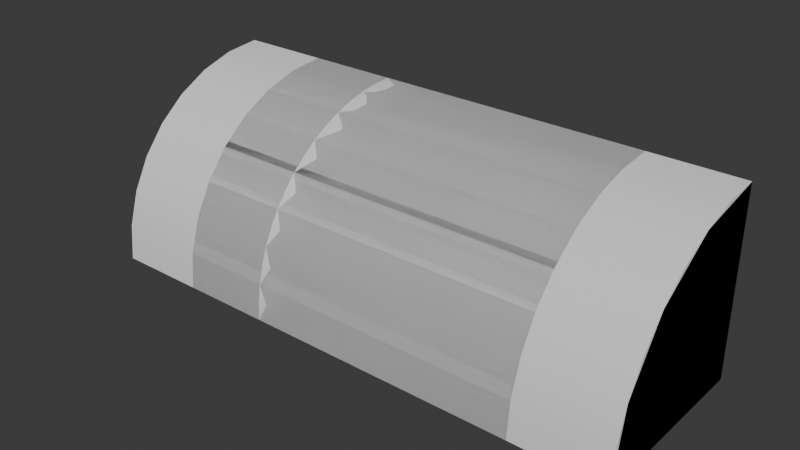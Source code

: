 # Source: External_Decor.blend  (saved by Blender 4.3.34; exported with 4.5.12 LTS)
import bpy
from mathutils import Matrix  # noqa: F401  (used for matrix-valued properties, if any)

bpy.ops.wm.read_factory_settings(use_empty=True)
scene = bpy.context.scene
scene.name = 'Scene'

# ---- collections
col_round_wedge1 = bpy.data.collections.new('round_wedge1'); scene.collection.children.link(col_round_wedge1)
col_round_wedge1_col = bpy.data.collections.new('round_wedge1.col'); col_round_wedge1.children.link(col_round_wedge1_col)
col_round_wedge1_ref = bpy.data.collections.new('round_wedge1.ref'); col_round_wedge1.children.link(col_round_wedge1_ref)
col_round_wedge2 = bpy.data.collections.new('round_wedge2'); scene.collection.children.link(col_round_wedge2)
col_round_wedge2_col = bpy.data.collections.new('round_wedge2.col'); col_round_wedge2.children.link(col_round_wedge2_col)
col_round_wedge2_ref = bpy.data.collections.new('round_wedge2.ref'); col_round_wedge2.children.link(col_round_wedge2_ref)
col_round_wedge3 = bpy.data.collections.new('round_wedge3'); scene.collection.children.link(col_round_wedge3)
col_round_wedge3_col = bpy.data.collections.new('round_wedge3.col'); col_round_wedge3.children.link(col_round_wedge3_col)
col_round_wedge3_ref = bpy.data.collections.new('round_wedge3.ref'); col_round_wedge3.children.link(col_round_wedge3_ref)
col_round_wedgec = bpy.data.collections.new('round_wedgec'); scene.collection.children.link(col_round_wedgec)
col_round_wedgec_col = bpy.data.collections.new('round_wedgec.col'); col_round_wedgec.children.link(col_round_wedgec_col)
col_round_wedgec_ref = bpy.data.collections.new('round_wedgec.ref'); col_round_wedgec.children.link(col_round_wedgec_ref)

# ---- materials (node trees are filled in below, after node groups)
mat_collisions = bpy.data.materials.new('collisions')
mat_exterior = bpy.data.materials.new('exterior')

# ---- node groups
ng_auto_smooth = bpy.data.node_groups.new('Auto Smooth', 'GeometryNodeTree')
_s = ng_auto_smooth.interface.new_socket(name='Geometry', in_out='OUTPUT', socket_type='NodeSocketGeometry')
_s = ng_auto_smooth.interface.new_socket(name='Geometry', in_out='INPUT', socket_type='NodeSocketGeometry')
_s = ng_auto_smooth.interface.new_socket(name='Angle', in_out='INPUT', socket_type='NodeSocketFloat')
_s.subtype = 'ANGLE'
_s.min_value = 0.0
_s.max_value = 3.142
ng_auto_smooth.is_modifier = True
_N = ng_auto_smooth.nodes; _L = ng_auto_smooth.links
n0 = _N.new('NodeGroupOutput'); n0.name = 'Group Output'; n0.location = (480, -100)
n1 = _N.new('NodeGroupInput'); n1.name = 'Group Input'; n1.location = (-420, -300)
n2 = _N.new('NodeGroupInput'); n2.name = 'Group Input.001'; n2.location = (-60, -100)
n3 = _N.new('GeometryNodeSetShadeSmooth'); n3.name = 'Set Shade Smooth'; n3.location = (120, -100)
n3.domain = 'EDGE'
n4 = _N.new('GeometryNodeSetShadeSmooth'); n4.name = 'Set Shade Smooth.001'; n4.location = (300, -100)
n5 = _N.new('GeometryNodeInputMeshEdgeAngle'); n5.name = 'Edge Angle'; n5.location = (-420, -220)
n6 = _N.new('GeometryNodeInputEdgeSmooth'); n6.name = 'Is Edge Smooth'; n6.location = (-60, -160)
n7 = _N.new('GeometryNodeInputShadeSmooth'); n7.name = 'Is Face Smooth'; n7.location = (-240, -340)
n8 = _N.new('FunctionNodeBooleanMath'); n8.name = 'Boolean Math'; n8.location = (-60, -220)
n9 = _N.new('FunctionNodeCompare'); n9.name = 'Compare'; n9.location = (-240, -180)
n9.operation = 'LESS_EQUAL'
_L.new(n5.outputs[0], n9.inputs[0])
_L.new(n4.outputs[0], n0.inputs[0])
_L.new(n1.outputs[1], n9.inputs[1])
_L.new(n9.outputs[0], n8.inputs[0])
_L.new(n7.outputs[0], n8.inputs[1])
_L.new(n2.outputs[0], n3.inputs[0])
_L.new(n6.outputs[0], n3.inputs[1])
_L.new(n3.outputs[0], n4.inputs[0])
_L.new(n8.outputs[0], n3.inputs[2])
n0.is_active_output = True

# ---- material node trees

# ---- world
world_world = bpy.data.worlds.new('World'); scene.world = world_world
world_world.use_nodes = True; world_world.node_tree.nodes.clear()
_N = world_world.node_tree.nodes; _L = world_world.node_tree.links
n0 = _N.new('ShaderNodeOutputWorld'); n0.name = 'World Output'; n0.location = (300, 300)
n1 = _N.new('ShaderNodeBackground'); n1.name = 'Background'; n1.location = (10, 300)
n1.inputs[0].default_value = (0.05088, 0.05088, 0.05088, 1.0)
_L.new(n1.outputs[0], n0.inputs[0])
n0.is_active_output = True
world_world.color = (0.05088, 0.05088, 0.05088)
world_world.sun_shadow_jitter_overblur = 0.0

# ---- meshes
me_cube_008 = bpy.data.meshes.new('Cube.008')
me_cube_008.from_pydata([(-1.0, 1.0, -1.0), (-1.0, 1.0, 1.0), (1.0, -1.0, -1.0), (1.0, 1.0, -1.0), (-1.0, -1.0, -1.0), (-1.0, -0.8478, -0.2346), (-1.0, -0.4142, 0.4142), (-1.0, 0.2346, 0.8478), (1.0, 1.0, 1.0), (1.0, 0.2346, 0.8478), (1.0, -0.4142, 0.4142), (1.0, -0.8478, -0.2346)], [], [(0, 1, 8, 3), (4, 5, 6, 7, 1, 0), (0, 3, 2, 4), (3, 8, 9, 10, 11, 2), (7, 6, 10, 9), (6, 5, 11, 10), (5, 4, 2, 11), (7, 9, 8, 1)])
me_cube_008.polygons.foreach_set('use_smooth', [True] * 8)
_uv = me_cube_008.uv_layers.new(name='UVMap')
_uv.uv.foreach_set('vector', [0.375, 0.25, 0.625, 0.25, 0.625, 0.5, 0.375, 0.5, 0.375, 0.0, 0.4707, 0.01903, 0.5518, 0.07322, 0.606, 0.1543, 0.625, 0.25, 0.375, 0.25, 0.125, 0.5, 0.375, 0.5, 0.375, 0.75, 0.125, 0.75, 0.375, 0.5, 0.625, 0.5, 0.606, 0.5957, 0.5518, 0.6768, 0.4707, 0.731, 0.375, 0.75, 0.875, 0.5957, 0.875, 0.75, 0.625, 0.75, 0.625, 0.5957, 0.625, 1.0, 0.4707, 1.0, 0.4707, 0.75, 0.625, 0.75, 0.4707, 1.0, 0.375, 1.0, 0.375, 0.75, 0.4707, 0.75, 0.875, 0.5957, 0.625, 0.5957, 0.625, 0.5, 0.875, 0.5])
me_cube_008.materials.append(mat_collisions)
me_cube_008.use_remesh_fix_poles = True
me_cube_008.use_remesh_preserve_attributes = False
me_cube_008.use_mirror_vertex_groups = False
me_cube_008.update()
me_cube_007 = bpy.data.meshes.new('Cube.007')
me_cube_007.from_pydata([(-1.0, 1.0, -1.0), (-1.0, 1.0, 1.0), (1.0, -1.0, -1.0), (1.0, 1.0, -1.0), (-1.0, -1.0, -1.0), (-1.0, -0.9616, -0.6098), (-1.0, -0.8478, -0.2346), (-1.0, -0.6629, 0.1111), (-1.0, -0.4142, 0.4142), (-1.0, -0.1111, 0.6629), (-1.0, 0.2346, 0.8478), (-1.0, 0.6098, 0.9616), (1.0, 1.0, 1.0), (1.0, 0.6098, 0.9616), (1.0, 0.2346, 0.8478), (1.0, -0.1111, 0.6629), (1.0, -0.4142, 0.4142), (1.0, -0.6629, 0.1111), (1.0, -0.8478, -0.2346), (1.0, -0.9616, -0.6098)], [], [(0, 1, 12, 3), (4, 5, 6, 7, 8, 9, 10, 11, 1, 0), (0, 3, 2, 4), (3, 12, 13, 14, 15, 16, 17, 18, 19, 2), (12, 1, 11, 13), (13, 11, 10, 14), (14, 10, 9, 15), (15, 9, 8, 16), (16, 8, 7, 17), (17, 7, 6, 18), (18, 6, 5, 19), (19, 5, 4, 2)])
me_cube_007.polygons.foreach_set('use_smooth', [0, 0, 0, 0, 1, 1, 1, 1, 1, 1, 1, 1])
_uv = me_cube_007.uv_layers.new(name='UVMap')
_uv.uv.foreach_set('vector', [-0.5, -0.5961, -0.5, 1.404, 1.5, 1.404, 1.5, -0.5961, -0.4039, -0.5961, -0.3655, -0.2059, -0.2517, 0.1693, -0.06684, 0.515, 0.1819, 0.8181, 0.485, 1.067, 0.8307, 1.252, 1.206, 1.365, 1.596, 1.404, 1.596, -0.5961, -0.5, 1.596, 1.5, 1.596, 1.5, -0.4039, -0.5, -0.4039, 1.596, -0.5961, 1.596, 1.404, 1.206, 1.365, 0.8307, 1.252, 0.485, 1.067, 0.1819, 0.8181, -0.06684, 0.515, -0.2517, 0.1693, -0.3655, -0.2059, -0.4039, -0.5961, 1.5, 1.596, -0.5, 1.596, -0.5, 1.206, 1.5, 1.206, 1.5, 1.206, -0.5, 1.206, -0.5, 0.8307, 1.5, 0.8307, 1.5, 0.8307, -0.5, 0.8307, -0.5, 0.485, 1.5, 0.485, 1.5, 0.485, -0.5, 0.485, -0.5, 0.1819, 1.5, 0.1819, 1.5, 0.8181, -0.5, 0.8181, -0.5, 0.515, 1.5, 0.515, 1.5, 0.515, -0.5, 0.515, -0.5, 0.1693, 1.5, 0.1693, 1.5, 0.1693, -0.5, 0.1693, -0.5, -0.2059, 1.5, -0.2059, 1.5, -0.2059, -0.5, -0.2059, -0.5, -0.5961, 1.5, -0.5961])
me_cube_007.materials.append(mat_exterior)
me_cube_007.use_remesh_fix_poles = True
me_cube_007.use_remesh_preserve_attributes = False
me_cube_007.use_mirror_vertex_groups = False
me_cube_007.update()
me_cube_001 = bpy.data.meshes.new('Cube.001')
me_cube_001.from_pydata([(-2.0, 1.0, -1.0), (-2.0, 1.0, 1.0), (2.0, -1.0, -1.0), (2.0, 1.0, -1.0), (-2.0, -1.0, -1.0), (-2.0, -0.8478, -0.2346), (-2.0, -0.4142, 0.4142), (-2.0, 0.2346, 0.8478), (2.0, 1.0, 1.0), (2.0, 0.2346, 0.8478), (2.0, -0.4142, 0.4142), (2.0, -0.8478, -0.2346)], [], [(0, 1, 8, 3), (4, 5, 6, 7, 1, 0), (0, 3, 2, 4), (3, 8, 9, 10, 11, 2), (7, 6, 10, 9), (6, 5, 11, 10), (5, 4, 2, 11), (7, 9, 8, 1)])
me_cube_001.polygons.foreach_set('use_smooth', [True] * 8)
_uv = me_cube_001.uv_layers.new(name='UVMap')
_uv.uv.foreach_set('vector', [0.375, 0.25, 0.625, 0.25, 0.625, 0.5, 0.375, 0.5, 0.375, 0.0, 0.4707, 0.01903, 0.5518, 0.07322, 0.606, 0.1543, 0.625, 0.25, 0.375, 0.25, 0.125, 0.5, 0.375, 0.5, 0.375, 0.75, 0.125, 0.75, 0.375, 0.5, 0.625, 0.5, 0.606, 0.5957, 0.5518, 0.6768, 0.4707, 0.731, 0.375, 0.75, 0.875, 0.5957, 0.875, 0.75, 0.625, 0.75, 0.625, 0.5957, 0.625, 1.0, 0.4707, 1.0, 0.4707, 0.75, 0.625, 0.75, 0.4707, 1.0, 0.375, 1.0, 0.375, 0.75, 0.4707, 0.75, 0.875, 0.5957, 0.625, 0.5957, 0.625, 0.5, 0.875, 0.5])
me_cube_001.materials.append(mat_collisions)
me_cube_001.use_remesh_fix_poles = True
me_cube_001.use_remesh_preserve_attributes = False
me_cube_001.use_mirror_vertex_groups = False
me_cube_001.update()
me_cube_002 = bpy.data.meshes.new('Cube.002')
me_cube_002.from_pydata([(-2.0, 1.0, -1.0), (-2.0, 1.0, 1.0), (2.0, -1.0, -1.0), (2.0, 1.0, -1.0), (-2.0, -1.0, -1.0), (-2.0, -0.9616, -0.6098), (-2.0, -0.8478, -0.2346), (-2.0, -0.6629, 0.1111), (-2.0, -0.4142, 0.4142), (-2.0, -0.1111, 0.6629), (-2.0, 0.2346, 0.8478), (-2.0, 0.6098, 0.9616), (2.0, 1.0, 1.0), (2.0, 0.6098, 0.9616), (2.0, 0.2346, 0.8478), (2.0, -0.1111, 0.6629), (2.0, -0.4142, 0.4142), (2.0, -0.6629, 0.1111), (2.0, -0.8478, -0.2346), (2.0, -0.9616, -0.6098)], [], [(0, 1, 12, 3), (4, 5, 6, 7, 8, 9, 10, 11, 1, 0), (0, 3, 2, 4), (3, 12, 13, 14, 15, 16, 17, 18, 19, 2), (12, 1, 11, 13), (13, 11, 10, 14), (14, 10, 9, 15), (15, 9, 8, 16), (16, 8, 7, 17), (17, 7, 6, 18), (18, 6, 5, 19), (19, 5, 4, 2)])
me_cube_002.polygons.foreach_set('use_smooth', [0, 0, 0, 0, 1, 1, 1, 1, 1, 1, 1, 1])
_uv = me_cube_002.uv_layers.new(name='UVMap')
_uv.uv.foreach_set('vector', [-0.5, -0.5961, -0.5, 1.404, 1.5, 1.404, 1.5, -0.5961, -0.4039, -0.5961, -0.3655, -0.2059, -0.2517, 0.1693, -0.06684, 0.515, 0.1819, 0.8181, 0.485, 1.067, 0.8307, 1.252, 1.206, 1.365, 1.596, 1.404, 1.596, -0.5961, -0.5, 1.596, 1.5, 1.596, 1.5, -0.4039, -0.5, -0.4039, 1.596, -0.5961, 1.596, 1.404, 1.206, 1.365, 0.8307, 1.252, 0.485, 1.067, 0.1819, 0.8181, -0.06684, 0.515, -0.2517, 0.1693, -0.3655, -0.2059, -0.4039, -0.5961, 1.5, 1.596, -0.5, 1.596, -0.5, 1.206, 1.5, 1.206, 1.5, 1.206, -0.5, 1.206, -0.5, 0.8307, 1.5, 0.8307, 1.5, 0.8307, -0.5, 0.8307, -0.5, 0.485, 1.5, 0.485, 1.5, 0.485, -0.5, 0.485, -0.5, 0.1819, 1.5, 0.1819, 1.5, 0.8181, -0.5, 0.8181, -0.5, 0.515, 1.5, 0.515, 1.5, 0.515, -0.5, 0.515, -0.5, 0.1693, 1.5, 0.1693, 1.5, 0.1693, -0.5, 0.1693, -0.5, -0.2059, 1.5, -0.2059, 1.5, -0.2059, -0.5, -0.2059, -0.5, -0.5961, 1.5, -0.5961])
me_cube_002.materials.append(mat_exterior)
me_cube_002.use_remesh_fix_poles = True
me_cube_002.use_remesh_preserve_attributes = False
me_cube_002.use_mirror_vertex_groups = False
me_cube_002.update()
me_cube_003 = bpy.data.meshes.new('Cube.003')
me_cube_003.from_pydata([(-3.0, 1.0, -1.0), (-3.0, 1.0, 1.0), (3.0, -1.0, -1.0), (3.0, 1.0, -1.0), (-3.0, -1.0, -1.0), (-3.0, -0.8478, -0.2346), (-3.0, -0.4142, 0.4142), (-3.0, 0.2346, 0.8478), (3.0, 1.0, 1.0), (3.0, 0.2346, 0.8478), (3.0, -0.4142, 0.4142), (3.0, -0.8478, -0.2346)], [], [(0, 1, 8, 3), (4, 5, 6, 7, 1, 0), (0, 3, 2, 4), (3, 8, 9, 10, 11, 2), (7, 6, 10, 9), (6, 5, 11, 10), (5, 4, 2, 11), (7, 9, 8, 1)])
me_cube_003.polygons.foreach_set('use_smooth', [True] * 8)
_uv = me_cube_003.uv_layers.new(name='UVMap')
_uv.uv.foreach_set('vector', [0.375, 0.25, 0.625, 0.25, 0.625, 0.5, 0.375, 0.5, 0.375, 0.0, 0.4707, 0.01903, 0.5518, 0.07322, 0.606, 0.1543, 0.625, 0.25, 0.375, 0.25, 0.125, 0.5, 0.375, 0.5, 0.375, 0.75, 0.125, 0.75, 0.375, 0.5, 0.625, 0.5, 0.606, 0.5957, 0.5518, 0.6768, 0.4707, 0.731, 0.375, 0.75, 0.875, 0.5957, 0.875, 0.75, 0.625, 0.75, 0.625, 0.5957, 0.625, 1.0, 0.4707, 1.0, 0.4707, 0.75, 0.625, 0.75, 0.4707, 1.0, 0.375, 1.0, 0.375, 0.75, 0.4707, 0.75, 0.875, 0.5957, 0.625, 0.5957, 0.625, 0.5, 0.875, 0.5])
me_cube_003.materials.append(mat_collisions)
me_cube_003.use_remesh_fix_poles = True
me_cube_003.use_remesh_preserve_attributes = False
me_cube_003.use_mirror_vertex_groups = False
me_cube_003.update()
me_cube_004 = bpy.data.meshes.new('Cube.004')
me_cube_004.from_pydata([(-3.0, 1.0, -1.0), (-3.0, 1.0, 1.0), (3.0, -1.0, -1.0), (3.0, 1.0, -1.0), (-3.0, -1.0, -1.0), (-3.0, -0.9616, -0.6098), (-3.0, -0.8478, -0.2346), (-3.0, -0.6629, 0.1111), (-3.0, -0.4142, 0.4142), (-3.0, -0.1111, 0.6629), (-3.0, 0.2346, 0.8478), (-3.0, 0.6098, 0.9616), (3.0, 1.0, 1.0), (3.0, 0.6098, 0.9616), (3.0, 0.2346, 0.8478), (3.0, -0.1111, 0.6629), (3.0, -0.4142, 0.4142), (3.0, -0.6629, 0.1111), (3.0, -0.8478, -0.2346), (3.0, -0.9616, -0.6098)], [], [(0, 1, 12, 3), (4, 5, 6, 7, 8, 9, 10, 11, 1, 0), (0, 3, 2, 4), (3, 12, 13, 14, 15, 16, 17, 18, 19, 2), (12, 1, 11, 13), (13, 11, 10, 14), (14, 10, 9, 15), (15, 9, 8, 16), (16, 8, 7, 17), (17, 7, 6, 18), (18, 6, 5, 19), (19, 5, 4, 2)])
me_cube_004.polygons.foreach_set('use_smooth', [0, 0, 0, 0, 1, 1, 1, 1, 1, 1, 1, 1])
_uv = me_cube_004.uv_layers.new(name='UVMap')
_uv.uv.foreach_set('vector', [-0.5, -0.5961, -0.5, 1.404, 1.5, 1.404, 1.5, -0.5961, -0.4039, -0.5961, -0.3655, -0.2059, -0.2517, 0.1693, -0.06684, 0.515, 0.1819, 0.8181, 0.485, 1.067, 0.8307, 1.252, 1.206, 1.365, 1.596, 1.404, 1.596, -0.5961, -0.5, 1.596, 1.5, 1.596, 1.5, -0.4039, -0.5, -0.4039, 1.596, -0.5961, 1.596, 1.404, 1.206, 1.365, 0.8307, 1.252, 0.485, 1.067, 0.1819, 0.8181, -0.06684, 0.515, -0.2517, 0.1693, -0.3655, -0.2059, -0.4039, -0.5961, 1.5, 1.596, -0.5, 1.596, -0.5, 1.206, 1.5, 1.206, 1.5, 1.206, -0.5, 1.206, -0.5, 0.8307, 1.5, 0.8307, 1.5, 0.8307, -0.5, 0.8307, -0.5, 0.485, 1.5, 0.485, 1.5, 0.485, -0.5, 0.485, -0.5, 0.1819, 1.5, 0.1819, 1.5, 0.8181, -0.5, 0.8181, -0.5, 0.515, 1.5, 0.515, 1.5, 0.515, -0.5, 0.515, -0.5, 0.1693, 1.5, 0.1693, 1.5, 0.1693, -0.5, 0.1693, -0.5, -0.2059, 1.5, -0.2059, 1.5, -0.2059, -0.5, -0.2059, -0.5, -0.5961, 1.5, -0.5961])
me_cube_004.materials.append(mat_exterior)
me_cube_004.use_remesh_fix_poles = True
me_cube_004.use_remesh_preserve_attributes = False
me_cube_004.use_mirror_vertex_groups = False
me_cube_004.update()
me_sphere = bpy.data.meshes.new('Sphere')
me_sphere.from_pydata([(-0.3049, 0.5, 0.4808), (-0.1173, 0.5, 0.4239), (0.05557, 0.5, 0.3315), (0.2071, 0.5, 0.2071), (0.3315, 0.5, 0.05557), (0.4239, 0.5, -0.1173), (0.4808, 0.5, -0.3049), (0.5, 0.5, -0.5), (-0.3198, 0.4253, 0.4808), (-0.1464, 0.3536, 0.4239), (0.01328, 0.2874, 0.3315), (0.1533, 0.2294, 0.2071), (0.2682, 0.1818, 0.05557), (0.3536, 0.1464, -0.1173), (0.4061, 0.1247, -0.3049), (0.4239, 0.1173, -0.5), (-0.5, 0.5, -0.5), (-0.3621, 0.3621, 0.4808), (-0.2294, 0.2294, 0.4239), (-0.1072, 0.1072, 0.3315), (-1.788e-07, -5.96e-08, 0.2071), (0.08794, -0.08794, 0.05557), (0.1533, -0.1533, -0.1173), (0.1935, -0.1935, -0.3049), (0.2071, -0.2071, -0.5), (-0.4253, 0.3198, 0.4808), (-0.3536, 0.1464, 0.4239), (-0.2874, -0.01328, 0.3315), (-0.2294, -0.1533, 0.2071), (-0.1818, -0.2682, 0.05557), (-0.1464, -0.3536, -0.1173), (-0.1247, -0.4061, -0.3049), (-0.1173, -0.4239, -0.5), (-0.5, 0.3049, 0.4808), (-0.5, 0.1173, 0.4239), (-0.5, -0.05557, 0.3315), (-0.5, -0.2071, 0.2071), (-0.5, -0.3315, 0.05557), (-0.5, -0.4239, -0.1173), (-0.5, -0.4808, -0.3049), (-0.5, -0.5, -0.5), (-0.5, 0.5, 0.5)], [], [(2, 11, 3), (3, 12, 4), (5, 12, 13), (5, 14, 6), (6, 15, 7), (0, 41, 8), (0, 9, 1), (2, 9, 10), (14, 24, 15), (8, 41, 17), (9, 17, 18), (9, 19, 10), (11, 19, 20), (11, 21, 12), (12, 22, 13), (13, 23, 14), (20, 29, 21), (21, 30, 22), (22, 31, 23), (23, 32, 24), (17, 41, 25), (18, 25, 26), (18, 27, 19), (20, 27, 28), (25, 34, 26), (26, 35, 27), (28, 35, 36), (28, 37, 29), (29, 38, 30), (31, 38, 39), (32, 39, 40), (25, 41, 33), (32, 40, 16), (34, 33, 16), (5, 6, 16), (25, 33, 34), (2, 10, 11), (3, 11, 12), (5, 4, 12), (5, 13, 14), (6, 14, 15), (0, 8, 9), (2, 1, 9), (14, 23, 24), (9, 8, 17), (9, 18, 19), (11, 10, 19), (11, 20, 21), (12, 21, 22), (13, 22, 23), (20, 28, 29), (21, 29, 30), (22, 30, 31), (23, 31, 32), (18, 17, 25), (18, 26, 27), (20, 19, 27), (26, 34, 35), (28, 27, 35), (28, 36, 37), (29, 37, 38), (31, 30, 38), (32, 31, 39), (16, 7, 15), (15, 24, 16), (24, 32, 16), (41, 16, 33), (16, 40, 39), (38, 16, 39), (38, 37, 16), (37, 36, 16), (36, 35, 16), (35, 34, 16), (6, 7, 16), (16, 41, 0), (0, 1, 16), (1, 2, 16), (2, 3, 16), (3, 4, 16), (4, 5, 16)])
me_sphere.polygons.foreach_set('use_smooth', [True] * 80)
_uv = me_sphere.uv_layers.new(name='UVMap')
_uv.uv.foreach_set('vector', [0.5, 0.8125, 0.4375, 0.75, 0.5, 0.75, 0.5, 0.75, 0.4375, 0.6875, 0.5, 0.6875, 0.5, 0.625, 0.4375, 0.6875, 0.4375, 0.625, 0.5, 0.625, 0.4375, 0.5625, 0.5, 0.5625, 0.5, 0.5625, 0.4375, 0.5, 0.5, 0.5, 0.5, 0.9375, 0.4687, 1.0, 0.4375, 0.9375, 0.5, 0.9375, 0.4375, 0.875, 0.5, 0.875, 0.5, 0.8125, 0.4375, 0.875, 0.4375, 0.8125, 0.4375, 0.5625, 0.375, 0.5, 0.4375, 0.5, 0.4375, 0.9375, 0.4062, 1.0, 0.375, 0.9375, 0.4375, 0.875, 0.375, 0.9375, 0.375, 0.875, 0.4375, 0.875, 0.375, 0.8125, 0.4375, 0.8125, 0.4375, 0.75, 0.375, 0.8125, 0.375, 0.75, 0.4375, 0.75, 0.375, 0.6875, 0.4375, 0.6875, 0.4375, 0.6875, 0.375, 0.625, 0.4375, 0.625, 0.4375, 0.625, 0.375, 0.5625, 0.4375, 0.5625, 0.375, 0.75, 0.3125, 0.6875, 0.375, 0.6875, 0.375, 0.6875, 0.3125, 0.625, 0.375, 0.625, 0.375, 0.625, 0.3125, 0.5625, 0.375, 0.5625, 0.375, 0.5625, 0.3125, 0.5, 0.375, 0.5, 0.375, 0.9375, 0.3437, 1.0, 0.3125, 0.9375, 0.375, 0.875, 0.3125, 0.9375, 0.3125, 0.875, 0.375, 0.875, 0.3125, 0.8125, 0.375, 0.8125, 0.375, 0.75, 0.3125, 0.8125, 0.3125, 0.75, 0.3125, 0.9375, 0.25, 0.875, 0.3125, 0.875, 0.3125, 0.875, 0.25, 0.8125, 0.3125, 0.8125, 0.3125, 0.75, 0.25, 0.8125, 0.25, 0.75, 0.3125, 0.75, 0.25, 0.6875, 0.3125, 0.6875, 0.3125, 0.6875, 0.25, 0.625, 0.3125, 0.625, 0.3125, 0.5625, 0.25, 0.625, 0.25, 0.5625, 0.3125, 0.5, 0.25, 0.5625, 0.25, 0.5, 0.3125, 0.9375, 0.2812, 1.0, 0.25, 0.9375, 0.3125, 0.5, 0.25, 0.5, 0.0, 0.0, 0.25, 0.875, 0.25, 0.9375, 0.0, 0.0, 0.5, 0.625, 0.5, 0.5625, 0.0, 0.0, 0.3125, 0.9375, 0.25, 0.9375, 0.25, 0.875, 0.5, 0.8125, 0.4375, 0.8125, 0.4375, 0.75, 0.5, 0.75, 0.4375, 0.75, 0.4375, 0.6875, 0.5, 0.625, 0.5, 0.6875, 0.4375, 0.6875, 0.5, 0.625, 0.4375, 0.625, 0.4375, 0.5625, 0.5, 0.5625, 0.4375, 0.5625, 0.4375, 0.5, 0.5, 0.9375, 0.4375, 0.9375, 0.4375, 0.875, 0.5, 0.8125, 0.5, 0.875, 0.4375, 0.875, 0.4375, 0.5625, 0.375, 0.5625, 0.375, 0.5, 0.4375, 0.875, 0.4375, 0.9375, 0.375, 0.9375, 0.4375, 0.875, 0.375, 0.875, 0.375, 0.8125, 0.4375, 0.75, 0.4375, 0.8125, 0.375, 0.8125, 0.4375, 0.75, 0.375, 0.75, 0.375, 0.6875, 0.4375, 0.6875, 0.375, 0.6875, 0.375, 0.625, 0.4375, 0.625, 0.375, 0.625, 0.375, 0.5625, 0.375, 0.75, 0.3125, 0.75, 0.3125, 0.6875, 0.375, 0.6875, 0.3125, 0.6875, 0.3125, 0.625, 0.375, 0.625, 0.3125, 0.625, 0.3125, 0.5625, 0.375, 0.5625, 0.3125, 0.5625, 0.3125, 0.5, 0.375, 0.875, 0.375, 0.9375, 0.3125, 0.9375, 0.375, 0.875, 0.3125, 0.875, 0.3125, 0.8125, 0.375, 0.75, 0.375, 0.8125, 0.3125, 0.8125, 0.3125, 0.875, 0.25, 0.875, 0.25, 0.8125, 0.3125, 0.75, 0.3125, 0.8125, 0.25, 0.8125, 0.3125, 0.75, 0.25, 0.75, 0.25, 0.6875, 0.3125, 0.6875, 0.25, 0.6875, 0.25, 0.625, 0.3125, 0.5625, 0.3125, 0.625, 0.25, 0.625, 0.3125, 0.5, 0.3125, 0.5625, 0.25, 0.5625, 0.0, 0.0, 0.5, 0.5, 0.4375, 0.5, 0.4375, 0.5, 0.375, 0.5, 0.0, 0.0, 0.375, 0.5, 0.3125, 0.5, 0.0, 0.0, 0.2812, 1.0, 0.0, 0.0, 0.25, 0.9375, 0.0, 0.0, 0.25, 0.5, 0.25, 0.5625, 0.25, 0.625, 0.0, 0.0, 0.25, 0.5625, 0.25, 0.625, 0.25, 0.6875, 0.0, 0.0, 0.25, 0.6875, 0.25, 0.75, 0.0, 0.0, 0.25, 0.75, 0.25, 0.8125, 0.0, 0.0, 0.25, 0.8125, 0.25, 0.875, 0.0, 0.0, 0.5, 0.5625, 0.5, 0.5, 0.0, 0.0, 0.0, 0.0, 0.4687, 1.0, 0.5, 0.9375, 0.5, 0.9375, 0.5, 0.875, 0.0, 0.0, 0.5, 0.875, 0.5, 0.8125, 0.0, 0.0, 0.5, 0.8125, 0.5, 0.75, 0.0, 0.0, 0.5, 0.75, 0.5, 0.6875, 0.0, 0.0, 0.5, 0.6875, 0.5, 0.625, 0.0, 0.0])
me_sphere.materials.append(mat_collisions)
me_sphere.update()
me_cube = bpy.data.meshes.new('Cube')
me_cube.from_pydata([(-0.804, 1.0, 0.9904), (-0.6098, 1.0, 0.9616), (-0.4194, 1.0, 0.9139), (-0.2346, 1.0, 0.8478), (-0.05721, 1.0, 0.7638), (0.1111, 1.0, 0.6629), (0.2688, 1.0, 0.546), (0.4142, 1.0, 0.4142), (0.546, 1.0, 0.2688), (0.6629, 1.0, 0.1111), (0.7638, 1.0, -0.05721), (0.8478, 1.0, -0.2346), (0.9139, 1.0, -0.4194), (0.9616, 1.0, -0.6098), (0.9904, 1.0, -0.804), (1.0, 1.0, -1.0), (-0.8077, 0.9618, 0.9904), (-0.6173, 0.9239, 0.9616), (-0.4306, 0.8867, 0.9139), (-0.2493, 0.8507, 0.8478), (-0.07532, 0.8161, 0.7638), (0.08979, 0.7832, 0.6629), (0.2444, 0.7525, 0.546), (0.387, 0.7241, 0.4142), (0.5163, 0.6984, 0.2688), (0.631, 0.6756, 0.1111), (0.73, 0.6559, -0.05721), (0.8123, 0.6395, -0.2346), (0.8771, 0.6266, -0.4194), (0.9239, 0.6173, -0.6098), (0.9521, 0.6117, -0.804), (0.9616, 0.6098, -1.0), (-0.8189, 0.925, 0.9904), (-0.6395, 0.8507, 0.9616), (-0.4636, 0.7778, 0.9139), (-0.2929, 0.7071, 0.8478), (-0.129, 0.6392, 0.7638), (0.02656, 0.5748, 0.6629), (0.1722, 0.5145, 0.546), (0.3066, 0.4588, 0.4142), (0.4283, 0.4084, 0.2688), (0.5364, 0.3636, 0.1111), (0.6296, 0.325, -0.05721), (0.7071, 0.2929, -0.2346), (0.7682, 0.2676, -0.4194), (0.8123, 0.2493, -0.6098), (0.8389, 0.2383, -0.804), (0.8478, 0.2346, -1.0), (-0.837, 0.8911, 0.9904), (-0.6756, 0.7832, 0.9616), (-0.5173, 0.6775, 0.9139), (-0.3636, 0.5748, 0.8478), (-0.2161, 0.4762, 0.7638), (-0.07612, 0.3827, 0.6629), (0.05496, 0.2951, 0.546), (0.1759, 0.2143, 0.4142), (0.2855, 0.1411, 0.2688), (0.3827, 0.07612, 0.1111), (0.4666, 0.02006, -0.05721), (0.5364, -0.02656, -0.2346), (0.5913, -0.0633, -0.4194), (0.631, -0.08979, -0.6098), (0.6549, -0.1058, -0.804), (0.6629, -0.1111, -1.0), (-0.8614, 0.8614, 0.9904), (-0.7241, 0.7241, 0.9616), (-0.5895, 0.5895, 0.9139), (-0.4588, 0.4588, 0.8478), (-0.3333, 0.3333, 0.7638), (-0.2143, 0.2143, 0.6629), (-0.1028, 0.1028, 0.546), (-1.788e-07, 5.96e-08, 0.4142), (0.0932, -0.0932, 0.2688), (0.1759, -0.1759, 0.1111), (0.2472, -0.2472, -0.05721), (0.3066, -0.3066, -0.2346), (0.3533, -0.3533, -0.4194), (0.387, -0.387, -0.6098), (0.4074, -0.4074, -0.804), (0.4142, -0.4142, -1.0), (-0.8911, 0.837, 0.9904), (-0.7832, 0.6756, 0.9616), (-0.6775, 0.5173, 0.9139), (-0.5748, 0.3636, 0.8478), (-0.4762, 0.2161, 0.7638), (-0.3827, 0.07612, 0.6629), (-0.2951, -0.05496, 0.546), (-0.2143, -0.1759, 0.4142), (-0.1411, -0.2855, 0.2688), (-0.07612, -0.3827, 0.1111), (-0.02006, -0.4666, -0.05721), (0.02656, -0.5364, -0.2346), (0.06329, -0.5913, -0.4194), (0.08979, -0.631, -0.6098), (0.1058, -0.6549, -0.804), (0.1111, -0.6629, -1.0), (-0.925, 0.8189, 0.9904), (-0.8507, 0.6395, 0.9616), (-0.7778, 0.4636, 0.9139), (-0.7071, 0.2929, 0.8478), (-0.6392, 0.129, 0.7638), (-0.5748, -0.02656, 0.6629), (-0.5145, -0.1722, 0.546), (-0.4588, -0.3066, 0.4142), (-0.4084, -0.4283, 0.2688), (-0.3636, -0.5364, 0.1111), (-0.325, -0.6296, -0.05721), (-0.2929, -0.7071, -0.2346), (-0.2676, -0.7682, -0.4194), (-0.2493, -0.8123, -0.6098), (-0.2383, -0.8389, -0.804), (-0.2346, -0.8478, -1.0), (-0.9618, 0.8077, 0.9904), (-0.9239, 0.6173, 0.9616), (-0.8867, 0.4306, 0.9139), (-0.8507, 0.2493, 0.8478), (-0.8161, 0.07532, 0.7638), (-0.7832, -0.08979, 0.6629), (-0.7525, -0.2444, 0.546), (-0.7241, -0.387, 0.4142), (-0.6984, -0.5163, 0.2688), (-0.6756, -0.631, 0.1111), (-0.6559, -0.73, -0.05721), (-0.6395, -0.8123, -0.2346), (-0.6266, -0.8771, -0.4194), (-0.6173, -0.9239, -0.6098), (-0.6117, -0.9521, -0.804), (-0.6098, -0.9616, -1.0), (-1.0, 0.804, 0.9904), (-1.0, 0.6098, 0.9616), (-1.0, 0.4194, 0.9139), (-1.0, 0.2346, 0.8478), (-1.0, 0.05721, 0.7638), (-1.0, -0.1111, 0.6629), (-1.0, -0.2688, 0.546), (-1.0, -0.4142, 0.4142), (-1.0, -0.546, 0.2688), (-1.0, -0.6629, 0.1111), (-1.0, -0.7638, -0.05721), (-1.0, -0.8478, -0.2346), (-1.0, -0.9139, -0.4194), (-1.0, -0.9616, -0.6098), (-1.0, -0.9904, -0.804), (-1.0, -1.0, -1.0), (-1.0, 1.0, 1.0), (-1.0, 1.0, -1.0)], [], [(0, 144, 16), (14, 13, 29, 30), (1, 0, 16, 17), (15, 14, 30, 31), (2, 1, 17, 18), (3, 2, 18, 19), (4, 3, 19, 20), (5, 4, 20, 21), (6, 5, 21, 22), (7, 6, 22, 23), (8, 7, 23, 24), (9, 8, 24, 25), (10, 9, 25, 26), (11, 10, 26, 27), (12, 11, 27, 28), (13, 12, 28, 29), (18, 17, 33, 34), (19, 18, 34, 35), (20, 19, 35, 36), (21, 20, 36, 37), (22, 21, 37, 38), (23, 22, 38, 39), (24, 23, 39, 40), (25, 24, 40, 41), (26, 25, 41, 42), (27, 26, 42, 43), (28, 27, 43, 44), (29, 28, 44, 45), (16, 144, 32), (30, 29, 45, 46), (17, 16, 32, 33), (31, 30, 46, 47), (36, 35, 51, 52), (37, 36, 52, 53), (38, 37, 53, 54), (39, 38, 54, 55), (40, 39, 55, 56), (41, 40, 56, 57), (42, 41, 57, 58), (43, 42, 58, 59), (44, 43, 59, 60), (45, 44, 60, 61), (32, 144, 48), (46, 45, 61, 62), (33, 32, 48, 49), (47, 46, 62, 63), (34, 33, 49, 50), (35, 34, 50, 51), (54, 53, 69, 70), (55, 54, 70, 71), (56, 55, 71, 72), (57, 56, 72, 73), (58, 57, 73, 74), (59, 58, 74, 75), (60, 59, 75, 76), (61, 60, 76, 77), (48, 144, 64), (62, 61, 77, 78), (49, 48, 64, 65), (63, 62, 78, 79), (50, 49, 65, 66), (51, 50, 66, 67), (52, 51, 67, 68), (53, 52, 68, 69), (72, 71, 87, 88), (73, 72, 88, 89), (74, 73, 89, 90), (75, 74, 90, 91), (76, 75, 91, 92), (77, 76, 92, 93), (64, 144, 80), (78, 77, 93, 94), (65, 64, 80, 81), (79, 78, 94, 95), (66, 65, 81, 82), (67, 66, 82, 83), (68, 67, 83, 84), (69, 68, 84, 85), (70, 69, 85, 86), (71, 70, 86, 87), (90, 89, 105, 106), (91, 90, 106, 107), (92, 91, 107, 108), (93, 92, 108, 109), (80, 144, 96), (94, 93, 109, 110), (81, 80, 96, 97), (95, 94, 110, 111), (82, 81, 97, 98), (83, 82, 98, 99), (84, 83, 99, 100), (85, 84, 100, 101), (86, 85, 101, 102), (87, 86, 102, 103), (88, 87, 103, 104), (89, 88, 104, 105), (108, 107, 123, 124), (109, 108, 124, 125), (96, 144, 112), (110, 109, 125, 126), (97, 96, 112, 113), (111, 110, 126, 127), (98, 97, 113, 114), (99, 98, 114, 115), (100, 99, 115, 116), (101, 100, 116, 117), (102, 101, 117, 118), (103, 102, 118, 119), (104, 103, 119, 120), (105, 104, 120, 121), (106, 105, 121, 122), (107, 106, 122, 123), (126, 125, 141, 142), (113, 112, 128, 129), (127, 126, 142, 143), (114, 113, 129, 130), (115, 114, 130, 131), (116, 115, 131, 132), (117, 116, 132, 133), (118, 117, 133, 134), (119, 118, 134, 135), (120, 119, 135, 136), (121, 120, 136, 137), (122, 121, 137, 138), (123, 122, 138, 139), (124, 123, 139, 140), (125, 124, 140, 141), (112, 144, 128), (31, 47, 63, 79, 95, 111, 127, 143, 145, 15), (0, 1, 2, 3, 4, 5, 6, 7, 8, 9, 10, 11, 12, 13, 14, 15, 145, 144), (145, 143, 142, 141, 140, 139, 138, 137, 136, 135, 134, 133, 132, 131, 130, 129, 128, 144)])
me_cube.polygons.foreach_set('use_smooth', [1, 1, 1, 1, 1, 1, 1, 1, 1, 1, 1, 1, 1, 1, 1, 1, 1, 1, 1, 1, 1, 1, 1, 1, 1, 1, 1, 1, 1, 1, 1, 1, 1, 1, 1, 1, 1, 1, 1, 1, 1, 1, 1, 1, 1, 1, 1, 1, 1, 1, 1, 1, 1, 1, 1, 1, 1, 1, 1, 1, 1, 1, 1, 1, 1, 1, 1, 1, 1, 1, 1, 1, 1, 1, 1, 1, 1, 1, 1, 1, 1, 1, 1, 1, 1, 1, 1, 1, 1, 1, 1, 1, 1, 1, 1, 1, 1, 1, 1, 1, 1, 1, 1, 1, 1, 1, 1, 1, 1, 1, 1, 1, 1, 1, 1, 1, 1, 1, 1, 1, 1, 1, 1, 1, 1, 1, 1, 1, 0, 0, 0])
_uv = me_cube.uv_layers.new(name='UVMap')
_uv.uv.foreach_set('vector', [-0.7233, 2.115, -1.115, 2.115, -0.7308, 2.039, 2.115, -1.63, 2.115, -1.242, 1.35, -1.242, 1.339, -1.63, -0.335, 2.115, -0.7233, 2.115, -0.7308, 2.039, -0.35, 1.963, 2.115, -2.022, 2.115, -1.63, 1.339, -1.63, 1.335, -2.022, 0.04581, 2.115, -0.335, 2.115, -0.35, 1.963, 0.0235, 1.889, 0.4154, 2.115, 0.04581, 2.115, 0.0235, 1.889, 0.386, 1.817, 0.7703, 2.115, 0.4154, 2.115, 0.386, 1.817, 0.734, 1.747, 1.107, 2.115, 0.7703, 2.115, 0.734, 1.747, 1.064, 1.682, 1.422, 2.115, 1.107, 2.115, 1.064, 1.682, 1.373, 1.62, 1.713, 2.115, 1.422, 2.115, 1.373, 1.62, 1.659, 1.564, 2.115, 0.5154, 2.115, 0.8062, 1.564, 0.8062, 1.512, 0.5154, 2.115, 0.2001, 2.115, 0.5154, 1.512, 0.5154, 1.466, 0.2001, 2.115, -0.1366, 2.115, 0.2001, 1.466, 0.2001, 1.427, -0.1366, 2.115, -0.4915, 2.115, -0.1366, 1.427, -0.1366, 1.394, -0.4915, 2.115, -0.8611, 2.115, -0.4915, 1.394, -0.4915, 1.369, -0.8611, 2.115, -1.242, 2.115, -0.8611, 1.369, -0.8611, 1.35, -1.242, 0.0235, 1.889, -0.35, 1.963, -0.3944, 1.817, -0.04257, 1.671, 0.386, 1.817, 0.0235, 1.889, -0.04257, 1.671, 0.2989, 1.53, 0.734, 1.747, 0.386, 1.817, 0.2989, 1.53, 0.6267, 1.394, 1.064, 1.682, 0.734, 1.747, 0.6267, 1.394, 0.9378, 1.265, 1.373, 1.62, 1.064, 1.682, 0.9378, 1.265, 1.229, 1.144, 1.659, 1.564, 1.373, 1.62, 1.229, 1.144, 1.498, 1.033, 1.512, 0.5154, 1.564, 0.8062, 1.033, 0.8062, 0.9321, 0.5154, 1.466, 0.2001, 1.512, 0.5154, 0.9321, 0.5154, 0.8426, 0.2001, 1.427, -0.1366, 1.466, 0.2001, 0.8426, 0.2001, 0.7653, -0.1366, 1.394, -0.4915, 1.427, -0.1366, 0.7653, -0.1366, 0.7011, -0.4915, 1.369, -0.8611, 1.394, -0.4915, 0.7011, -0.4915, 0.6505, -0.8611, 1.35, -1.242, 1.369, -0.8611, 0.6505, -0.8611, 0.614, -1.242, -0.7308, 2.039, -1.115, 2.115, -0.7531, 1.965, 1.339, -1.63, 1.35, -1.242, 0.614, -1.242, 0.592, -1.63, -0.35, 1.963, -0.7308, 2.039, -0.7531, 1.965, -0.3944, 1.817, 1.335, -2.022, 1.339, -1.63, 0.592, -1.63, 0.5846, -2.022, 0.6267, 1.394, 0.2989, 1.53, 0.1574, 1.265, 0.4525, 1.068, 0.9378, 1.265, 0.6267, 1.394, 0.4525, 1.068, 0.7324, 0.8807, 1.229, 1.144, 0.9378, 1.265, 0.7324, 0.8807, 0.9946, 0.7055, 1.498, 1.033, 1.229, 1.144, 0.9946, 0.7055, 1.236, 0.5439, 1.741, 0.9321, 1.498, 1.033, 1.236, 0.5439, 1.456, 0.3975, 0.8426, 0.2001, 0.9321, 0.5154, 0.3975, 0.5154, 0.2676, 0.2001, 0.7653, -0.1366, 0.8426, 0.2001, 0.2676, 0.2001, 0.1554, -0.1366, 0.7011, -0.4915, 0.7653, -0.1366, 0.1554, -0.1366, 0.06221, -0.4915, 0.6505, -0.8611, 0.7011, -0.4915, 0.06221, -0.4915, -0.01126, -0.8611, 0.614, -1.242, 0.6505, -0.8611, -0.01126, -0.8611, -0.06425, -1.242, -0.7531, 1.965, -1.115, 2.115, -0.7893, 1.898, 0.592, -1.63, 0.614, -1.242, -0.06425, -1.242, -0.09625, -1.63, -0.3944, 1.817, -0.7531, 1.965, -0.7893, 1.898, -0.4665, 1.682, 0.5846, -2.022, 0.592, -1.63, -0.09625, -1.63, -0.107, -2.022, -0.04257, 1.671, -0.3944, 1.817, -0.4665, 1.682, -0.1499, 1.47, 0.2989, 1.53, -0.04257, 1.671, -0.1499, 1.47, 0.1574, 1.265, 0.9946, 0.7055, 0.7324, 0.8807, 0.4561, 0.5439, 0.679, 0.321, 1.236, 0.5439, 0.9946, 0.7055, 0.679, 0.321, 0.8847, 0.1153, 1.456, 0.3975, 1.236, 0.5439, 0.8847, 0.1153, 1.071, -0.07108, 0.2676, 0.2001, 0.3975, 0.5154, -0.07108, 0.5154, -0.2364, 0.2001, 0.1554, -0.1366, 0.2676, 0.2001, -0.2364, 0.2001, -0.3791, -0.1366, 0.06221, -0.4915, 0.1554, -0.1366, -0.3791, -0.1366, -0.4978, -0.4915, -0.01126, -0.8611, 0.06221, -0.4915, -0.4978, -0.4915, -0.5913, -0.8611, -0.06425, -1.242, -0.01126, -0.8611, -0.5913, -0.8611, -0.6588, -1.242, -0.7893, 1.898, -1.115, 2.115, -0.8381, 1.838, -0.09625, -1.63, -0.06425, -1.242, -0.6588, -1.242, -0.6995, -1.63, -0.4665, 1.682, -0.7893, 1.898, -0.8381, 1.838, -0.5635, 1.564, -0.107, -2.022, -0.09625, -1.63, -0.6995, -1.63, -0.7131, -2.022, -0.1499, 1.47, -0.4665, 1.682, -0.5635, 1.564, -0.2943, 1.294, 0.1574, 1.265, -0.1499, 1.47, -0.2943, 1.294, -0.03293, 1.033, 0.4525, 1.068, 0.1574, 1.265, -0.03293, 1.033, 0.218, 0.782, 0.7324, 0.8807, 0.4525, 1.068, 0.218, 0.782, 0.4561, 0.5439, 1.071, -0.07108, 0.8847, 0.1153, 0.4561, -0.2364, 0.6025, -0.4556, 1.236, 0.2001, 1.071, 0.5154, 0.6025, 0.5154, 0.7324, 0.2001, 1.379, -0.1366, 1.236, 0.2001, 0.7324, 0.2001, 0.8446, -0.1366, 1.498, -0.4915, 1.379, -0.1366, 0.8446, -0.1366, 0.9378, -0.4915, 1.591, -0.8611, 1.498, -0.4915, 0.9378, -0.4915, 1.011, -0.8611, 1.659, -1.242, 1.591, -0.8611, 1.011, -0.8611, 1.064, -1.242, -0.8381, 1.838, -1.115, 2.115, -0.8975, 1.789, 1.699, -1.63, 1.659, -1.242, 1.064, -1.242, 1.096, -1.63, -0.5635, 1.564, -0.8381, 1.838, -0.8975, 1.789, -0.6818, 1.466, 1.713, -2.022, 1.699, -1.63, 1.096, -1.63, 1.107, -2.022, -0.2943, 1.294, -0.5635, 1.564, -0.6818, 1.466, -0.4702, 1.15, -0.03293, 1.033, -0.2943, 1.294, -0.4702, 1.15, -0.2649, 0.8426, 0.218, 0.782, -0.03293, 1.033, -0.2649, 0.8426, -0.06775, 0.5475, 0.4561, 0.5439, 0.218, 0.782, -0.06775, 0.5475, 0.1193, 0.2676, 0.679, 0.321, 0.4561, 0.5439, 0.1193, 0.2676, 0.2945, 0.005412, 0.8847, 0.1153, 0.679, 0.321, 0.2945, 0.005412, 0.4561, -0.2364, 0.8446, -0.1366, 0.7324, 0.2001, 0.1574, 0.2001, 0.2347, -0.1366, 0.9378, -0.4915, 0.8446, -0.1366, 0.2347, -0.1366, 0.2989, -0.4915, 1.011, -0.8611, 0.9378, -0.4915, 0.2989, -0.4915, 0.3495, -0.8611, 1.064, -1.242, 1.011, -0.8611, 0.3495, -0.8611, 0.386, -1.242, -0.8975, 1.789, -1.115, 2.115, -0.9653, 1.753, 1.096, -1.63, 1.064, -1.242, 0.386, -1.242, 0.408, -1.63, -0.6818, 1.466, -0.8975, 1.789, -0.9653, 1.753, -0.8167, 1.394, 1.107, -2.022, 1.096, -1.63, 0.408, -1.63, 0.4154, -2.022, -0.4702, 1.15, -0.6818, 1.466, -0.8167, 1.394, -0.671, 1.043, -0.2649, 0.8426, -0.4702, 1.15, -0.671, 1.043, -0.5295, 0.7011, -0.06775, 0.5475, -0.2649, 0.8426, -0.5295, 0.7011, -0.3937, 0.3733, 0.1193, 0.2676, -0.06775, 0.5475, -0.3937, 0.3733, -0.2649, 0.06221, 0.2945, 0.005412, 0.1193, 0.2676, -0.2649, 0.06221, -0.1442, -0.2291, 0.4561, -0.2364, 0.2945, 0.005412, -0.1442, -0.2291, -0.03293, -0.4978, 0.6025, -0.4556, 0.4561, -0.2364, -0.03293, -0.4978, 0.06795, -0.7413, 0.7324, 0.2001, 0.6025, 0.5154, 0.06795, 0.5154, 0.1574, 0.2001, 0.3495, -0.8611, 0.2989, -0.4915, -0.3944, -0.4915, -0.3686, -0.8611, 0.386, -1.242, 0.3495, -0.8611, -0.3686, -0.8611, -0.35, -1.242, -0.9653, 1.753, -1.115, 2.115, -1.039, 1.731, 0.408, -1.63, 0.386, -1.242, -0.35, -1.242, -0.3387, -1.63, -0.8167, 1.394, -0.9653, 1.753, -1.039, 1.731, -0.9631, 1.35, 0.4154, -2.022, 0.408, -1.63, -0.3387, -1.63, -0.335, -2.022, -0.671, 1.043, -0.8167, 1.394, -0.9631, 1.35, -0.8888, 0.9765, -0.5295, 0.7011, -0.671, 1.043, -0.8888, 0.9765, -0.8167, 0.614, -0.3937, 0.3733, -0.5295, 0.7011, -0.8167, 0.614, -0.7475, 0.266, -0.2649, 0.06221, -0.3937, 0.3733, -0.7475, 0.266, -0.6818, -0.06425, -0.1442, -0.2291, -0.2649, 0.06221, -0.6818, -0.06425, -0.6203, -0.3735, -0.03293, -0.4978, -0.1442, -0.2291, -0.6203, -0.3735, -0.5635, -0.6588, 0.06795, 0.5154, -0.03293, 0.8062, -0.5635, 0.8062, -0.5121, 0.5154, 0.1574, 0.2001, 0.06795, 0.5154, -0.5121, 0.5154, -0.4665, 0.2001, 0.2347, -0.1366, 0.1574, 0.2001, -0.4665, 0.2001, -0.4271, -0.1366, 0.2989, -0.4915, 0.2347, -0.1366, -0.4271, -0.1366, -0.3944, -0.4915, -0.3387, -1.63, -0.35, -1.242, -1.115, -1.242, -1.115, -1.63, -0.9631, 1.35, -1.039, 1.731, -1.115, 1.723, -1.115, 1.335, -0.335, -2.022, -0.3387, -1.63, -1.115, -1.63, -1.115, -2.022, -0.8888, 0.9765, -0.9631, 1.35, -1.115, 1.335, -1.115, 0.9542, -0.8167, 0.614, -0.8888, 0.9765, -1.115, 0.9542, -1.115, 0.5846, -0.7475, 0.266, -0.8167, 0.614, -1.115, 0.5846, -1.115, 0.2297, -0.6818, -0.06425, -0.7475, 0.266, -1.115, 0.2297, -1.115, -0.107, -0.6203, -0.3735, -0.6818, -0.06425, -1.115, -0.107, -1.115, -0.4222, -0.5635, -0.6588, -0.6203, -0.3735, -1.115, -0.4222, -1.115, -0.7131, -0.5121, 0.5154, -0.5635, 0.8062, -1.115, 0.8062, -1.115, 0.5154, -0.4665, 0.2001, -0.5121, 0.5154, -1.115, 0.5154, -1.115, 0.2001, -0.4271, -0.1366, -0.4665, 0.2001, -1.115, 0.2001, -1.115, -0.1366, -0.3944, -0.4915, -0.4271, -0.1366, -1.115, -0.1366, -1.115, -0.4915, -0.3686, -0.8611, -0.3944, -0.4915, -1.115, -0.4915, -1.115, -0.8611, -0.35, -1.242, -0.3686, -0.8611, -1.115, -0.8611, -1.115, -1.242, -1.039, 1.731, -1.115, 2.115, -1.115, 1.723, 2.808, 1.335, 2.58, 0.5846, 2.211, -0.107, 1.713, -0.7131, 1.107, -1.211, 0.4154, -1.58, -0.335, -1.808, -1.115, -1.885, -1.115, 2.115, 2.885, 2.115, -0.7233, 1.959, -0.335, 1.901, 0.04581, 1.806, 0.4154, 1.673, 0.7703, 1.505, 1.107, 1.304, 1.422, 1.07, 1.713, 0.8062, 1.977, 0.5154, 2.211, 0.2001, 2.412, -0.1366, 2.58, -0.4915, 2.712, -0.8611, 2.808, -1.242, 2.865, -1.63, 2.885, -2.022, -1.115, -2.022, -1.115, 1.978, 2.115, -2.022, -1.885, -2.022, -1.865, -1.63, -1.808, -1.242, -1.712, -0.8611, -1.58, -0.4915, -1.412, -0.1366, -1.211, 0.2001, -0.9767, 0.5154, -0.7131, 0.8062, -0.4222, 1.07, -0.107, 1.304, 0.2297, 1.505, 0.5846, 1.673, 0.9542, 1.806, 1.335, 1.901, 1.723, 1.959, 2.115, 1.978])
me_cube.materials.append(mat_exterior)
me_cube.use_remesh_fix_poles = True
me_cube.use_remesh_preserve_attributes = False
me_cube.use_mirror_vertex_groups = False
me_cube.update()

# ---- objects
ob_round_wedge1_col = bpy.data.objects.new('round_wedge1.col', me_cube_008)
ob_round_wedge1_ref = bpy.data.objects.new('round_wedge1.ref', me_cube_007)
ob_round_wedge2_col = bpy.data.objects.new('round_wedge2.col', me_cube_001)
ob_round_wedge2_ref = bpy.data.objects.new('round_wedge2.ref', me_cube_002)
ob_round_wedge3_col = bpy.data.objects.new('round_wedge3.col', me_cube_003)
ob_round_wedge3_ref = bpy.data.objects.new('round_wedge3.ref', me_cube_004)
ob_round_wedgec_col = bpy.data.objects.new('round_wedgec.col', me_sphere)
ob_round_wedgec_ref = bpy.data.objects.new('round_wedgec.ref', me_cube)

# ---- transforms, parenting, visibility, modifiers, constraints
ob_round_wedge1_col.location = (0.0, 0.0, 0.0)
ob_round_wedge1_col.lineart.crease_threshold = 0.0
ob_round_wedge1_ref.location = (0.0, 0.0, 0.0)
ob_round_wedge1_ref.lineart.crease_threshold = 0.0
_m = ob_round_wedge1_ref.modifiers.new('Auto Smooth', 'NODES')
_m.node_group = ng_auto_smooth
_gi = [s.identifier for s in ng_auto_smooth.interface.items_tree if s.item_type == 'SOCKET' and s.in_out == 'INPUT']
_m[_gi[1]] = 0.5236  # Angle
ob_round_wedge2_col.location = (0.0, 0.0, 0.0)
ob_round_wedge2_col.lineart.crease_threshold = 0.0
ob_round_wedge2_ref.location = (0.0, 0.0, 0.0)
ob_round_wedge2_ref.lineart.crease_threshold = 0.0
_m = ob_round_wedge2_ref.modifiers.new('Auto Smooth', 'NODES')
_m.node_group = ng_auto_smooth
_gi = [s.identifier for s in ng_auto_smooth.interface.items_tree if s.item_type == 'SOCKET' and s.in_out == 'INPUT']
_m[_gi[1]] = 0.5236  # Angle
ob_round_wedge3_col.location = (0.0, 0.0, 0.0)
ob_round_wedge3_col.lineart.crease_threshold = 0.0
ob_round_wedge3_ref.location = (0.0, 0.0, 0.0)
ob_round_wedge3_ref.lineart.crease_threshold = 0.0
_m = ob_round_wedge3_ref.modifiers.new('Auto Smooth', 'NODES')
_m.node_group = ng_auto_smooth
_gi = [s.identifier for s in ng_auto_smooth.interface.items_tree if s.item_type == 'SOCKET' and s.in_out == 'INPUT']
_m[_gi[1]] = 0.5236  # Angle
ob_round_wedgec_col.location = (0.0, 0.0, 0.0)
ob_round_wedgec_col.scale = (2.0, 2.0, 2.0)
ob_round_wedgec_ref.location = (0.0, 0.0, 0.0)
ob_round_wedgec_ref.lineart.crease_threshold = 0.0
_m = ob_round_wedgec_ref.modifiers.new('Auto Smooth', 'NODES')
_m.node_group = ng_auto_smooth
_gi = [s.identifier for s in ng_auto_smooth.interface.items_tree if s.item_type == 'SOCKET' and s.in_out == 'INPUT']
_m[_gi[1]] = 0.5236  # Angle

# ---- collection membership
col_round_wedge1_col.objects.link(ob_round_wedge1_col)
col_round_wedge1_ref.objects.link(ob_round_wedge1_ref)
col_round_wedge2_col.objects.link(ob_round_wedge2_col)
col_round_wedge2_ref.objects.link(ob_round_wedge2_ref)
col_round_wedge3_col.objects.link(ob_round_wedge3_col)
col_round_wedge3_ref.objects.link(ob_round_wedge3_ref)
col_round_wedgec_col.objects.link(ob_round_wedgec_col)
col_round_wedgec_ref.objects.link(ob_round_wedgec_ref)

# ---- scene / render settings (as saved in the file)
scene.frame_start = 1; scene.frame_end = 250; scene.frame_set(1)
scene.render.engine = 'BLENDER_EEVEE_NEXT'
bpy.context.view_layer.update()

# ---- added for rendering (the .blend has no active camera and no usable light): camera, sun
cam_auto = bpy.data.cameras.new('AutoCamera')
cam_auto.lens = 50.0
cam_auto.sensor_width = 36.0
cam_auto.clip_end = 1000.0
ob_auto_camera = bpy.data.objects.new('AutoCamera', cam_auto)
scene.collection.objects.link(ob_auto_camera)
ob_auto_camera.location = (6.13725, -7.3647, 4.9098)
ob_auto_camera.rotation_euler = (1.09748, -7.21219e-08, 0.694738)
scene.camera = ob_auto_camera
light_auto_sun = bpy.data.lights.new('AutoSun', 'SUN')
light_auto_sun.energy = 3.0
light_auto_sun.angle = 0.0523599
ob_auto_sun = bpy.data.objects.new('AutoSun', light_auto_sun)
scene.collection.objects.link(ob_auto_sun)
ob_auto_sun.rotation_euler = (0.872665, 0.174533, 0.523599)
bpy.context.view_layer.update()
